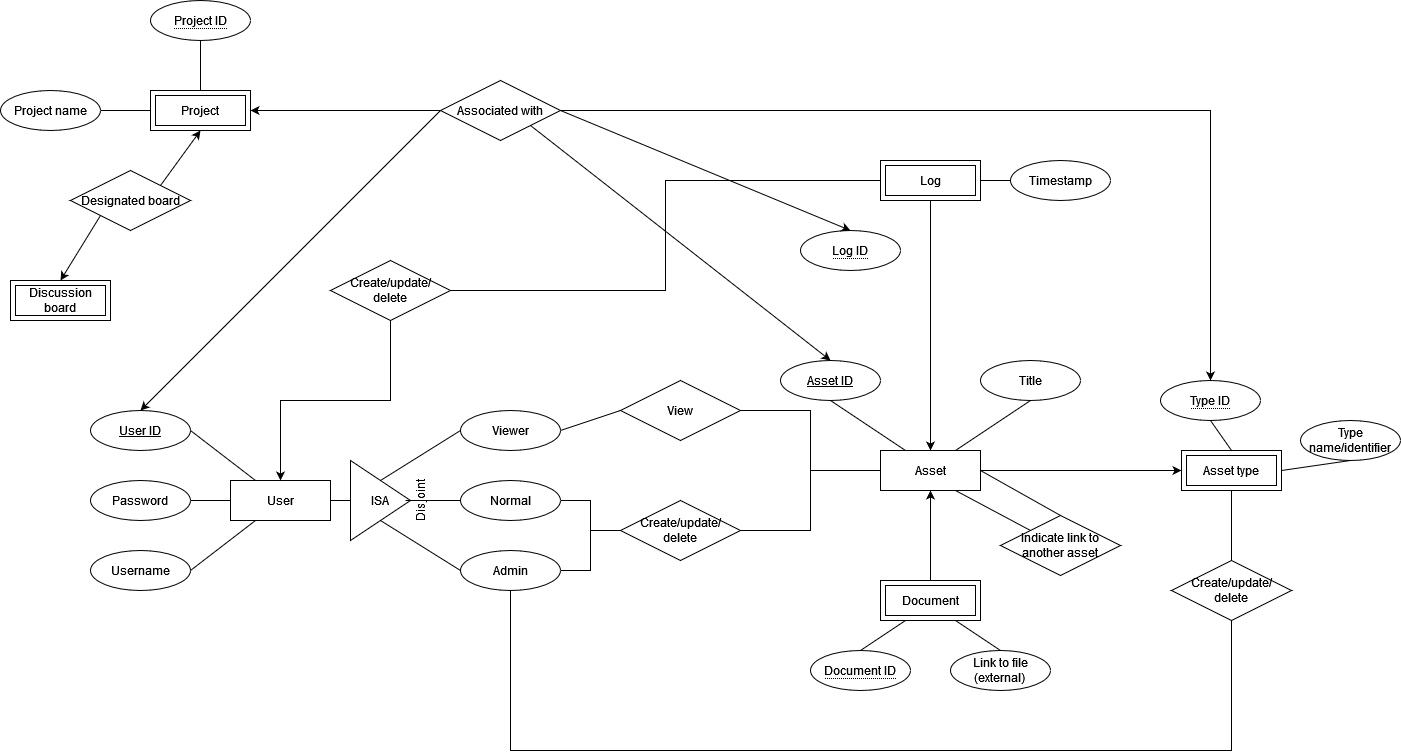

The diagram above was exported from draw.io. Its source (the exported page's mxGraphModel, read from the mxfile embedded in the PNG):
<mxGraphModel dx="1566" dy="2198" grid="1" gridSize="10" guides="1" tooltips="1" connect="1" arrows="1" fold="1" page="1" pageScale="1" pageWidth="827" pageHeight="1169" math="0" shadow="0">
  <root>
    <mxCell id="0" />
    <mxCell id="1" parent="0" />
    <mxCell id="rFi5uDWCLt6j4Qr21LTU-1" value="User" style="whiteSpace=wrap;html=1;align=center;" vertex="1" parent="1">
      <mxGeometry x="240" y="280" width="100" height="40" as="geometry" />
    </mxCell>
    <mxCell id="rFi5uDWCLt6j4Qr21LTU-2" value="Password" style="ellipse;whiteSpace=wrap;html=1;align=center;" vertex="1" parent="1">
      <mxGeometry x="100" y="280" width="100" height="40" as="geometry" />
    </mxCell>
    <mxCell id="rFi5uDWCLt6j4Qr21LTU-3" value="User ID" style="ellipse;whiteSpace=wrap;html=1;align=center;fontStyle=4;" vertex="1" parent="1">
      <mxGeometry x="100" y="210" width="100" height="40" as="geometry" />
    </mxCell>
    <mxCell id="rFi5uDWCLt6j4Qr21LTU-4" value="Username" style="ellipse;whiteSpace=wrap;html=1;align=center;" vertex="1" parent="1">
      <mxGeometry x="100" y="350" width="100" height="40" as="geometry" />
    </mxCell>
    <mxCell id="rFi5uDWCLt6j4Qr21LTU-6" value="" style="endArrow=none;html=1;rounded=0;exitX=1;exitY=0.5;exitDx=0;exitDy=0;entryX=0.25;entryY=1;entryDx=0;entryDy=0;" edge="1" parent="1" source="rFi5uDWCLt6j4Qr21LTU-4" target="rFi5uDWCLt6j4Qr21LTU-1">
      <mxGeometry relative="1" as="geometry">
        <mxPoint x="330" y="350" as="sourcePoint" />
        <mxPoint x="490" y="350" as="targetPoint" />
      </mxGeometry>
    </mxCell>
    <mxCell id="rFi5uDWCLt6j4Qr21LTU-7" value="" style="endArrow=none;html=1;rounded=0;exitX=1;exitY=0.5;exitDx=0;exitDy=0;entryX=0;entryY=0.5;entryDx=0;entryDy=0;" edge="1" parent="1" source="rFi5uDWCLt6j4Qr21LTU-2" target="rFi5uDWCLt6j4Qr21LTU-1">
      <mxGeometry relative="1" as="geometry">
        <mxPoint x="330" y="350" as="sourcePoint" />
        <mxPoint x="490" y="350" as="targetPoint" />
      </mxGeometry>
    </mxCell>
    <mxCell id="rFi5uDWCLt6j4Qr21LTU-8" value="" style="endArrow=none;html=1;rounded=0;exitX=1;exitY=0.5;exitDx=0;exitDy=0;entryX=0.25;entryY=0;entryDx=0;entryDy=0;" edge="1" parent="1" source="rFi5uDWCLt6j4Qr21LTU-3" target="rFi5uDWCLt6j4Qr21LTU-1">
      <mxGeometry relative="1" as="geometry">
        <mxPoint x="330" y="350" as="sourcePoint" />
        <mxPoint x="490" y="350" as="targetPoint" />
      </mxGeometry>
    </mxCell>
    <mxCell id="rFi5uDWCLt6j4Qr21LTU-9" value="ISA" style="triangle;whiteSpace=wrap;html=1;" vertex="1" parent="1">
      <mxGeometry x="360" y="260" width="60" height="80" as="geometry" />
    </mxCell>
    <mxCell id="rFi5uDWCLt6j4Qr21LTU-10" value="Disjoint" style="text;html=1;strokeColor=none;fillColor=none;align=center;verticalAlign=middle;whiteSpace=wrap;rounded=0;rotation=-90;" vertex="1" parent="1">
      <mxGeometry x="400" y="285" width="60" height="30" as="geometry" />
    </mxCell>
    <mxCell id="rFi5uDWCLt6j4Qr21LTU-11" value="Viewer" style="ellipse;whiteSpace=wrap;html=1;align=center;" vertex="1" parent="1">
      <mxGeometry x="470" y="210" width="100" height="40" as="geometry" />
    </mxCell>
    <mxCell id="rFi5uDWCLt6j4Qr21LTU-57" style="edgeStyle=orthogonalEdgeStyle;rounded=0;orthogonalLoop=1;jettySize=auto;html=1;entryX=0;entryY=0.5;entryDx=0;entryDy=0;endArrow=none;endFill=0;" edge="1" parent="1" source="rFi5uDWCLt6j4Qr21LTU-12" target="rFi5uDWCLt6j4Qr21LTU-19">
      <mxGeometry relative="1" as="geometry" />
    </mxCell>
    <mxCell id="rFi5uDWCLt6j4Qr21LTU-12" value="Normal" style="ellipse;whiteSpace=wrap;html=1;align=center;" vertex="1" parent="1">
      <mxGeometry x="470" y="280" width="100" height="40" as="geometry" />
    </mxCell>
    <mxCell id="rFi5uDWCLt6j4Qr21LTU-42" style="edgeStyle=orthogonalEdgeStyle;rounded=0;orthogonalLoop=1;jettySize=auto;html=1;entryX=0.5;entryY=1;entryDx=0;entryDy=0;endArrow=none;endFill=0;" edge="1" parent="1" source="rFi5uDWCLt6j4Qr21LTU-13" target="rFi5uDWCLt6j4Qr21LTU-41">
      <mxGeometry relative="1" as="geometry">
        <Array as="points">
          <mxPoint x="520" y="550" />
          <mxPoint x="1241" y="550" />
        </Array>
      </mxGeometry>
    </mxCell>
    <mxCell id="rFi5uDWCLt6j4Qr21LTU-55" style="edgeStyle=orthogonalEdgeStyle;rounded=0;orthogonalLoop=1;jettySize=auto;html=1;entryX=0;entryY=0.5;entryDx=0;entryDy=0;endArrow=none;endFill=0;" edge="1" parent="1" source="rFi5uDWCLt6j4Qr21LTU-13" target="rFi5uDWCLt6j4Qr21LTU-19">
      <mxGeometry relative="1" as="geometry" />
    </mxCell>
    <mxCell id="rFi5uDWCLt6j4Qr21LTU-13" value="Admin" style="ellipse;whiteSpace=wrap;html=1;align=center;" vertex="1" parent="1">
      <mxGeometry x="470" y="350" width="100" height="40" as="geometry" />
    </mxCell>
    <mxCell id="rFi5uDWCLt6j4Qr21LTU-14" value="" style="endArrow=none;html=1;rounded=0;exitX=0.5;exitY=0;exitDx=0;exitDy=0;entryX=0;entryY=0.5;entryDx=0;entryDy=0;" edge="1" parent="1" source="rFi5uDWCLt6j4Qr21LTU-10" target="rFi5uDWCLt6j4Qr21LTU-12">
      <mxGeometry relative="1" as="geometry">
        <mxPoint x="330" y="330" as="sourcePoint" />
        <mxPoint x="490" y="330" as="targetPoint" />
      </mxGeometry>
    </mxCell>
    <mxCell id="rFi5uDWCLt6j4Qr21LTU-15" value="" style="endArrow=none;html=1;rounded=0;exitX=0.5;exitY=0;exitDx=0;exitDy=0;entryX=0;entryY=0.5;entryDx=0;entryDy=0;" edge="1" parent="1" source="rFi5uDWCLt6j4Qr21LTU-9" target="rFi5uDWCLt6j4Qr21LTU-11">
      <mxGeometry relative="1" as="geometry">
        <mxPoint x="330" y="330" as="sourcePoint" />
        <mxPoint x="490" y="330" as="targetPoint" />
      </mxGeometry>
    </mxCell>
    <mxCell id="rFi5uDWCLt6j4Qr21LTU-16" value="" style="endArrow=none;html=1;rounded=0;exitX=0.5;exitY=1;exitDx=0;exitDy=0;entryX=0;entryY=0.5;entryDx=0;entryDy=0;" edge="1" parent="1" source="rFi5uDWCLt6j4Qr21LTU-9" target="rFi5uDWCLt6j4Qr21LTU-13">
      <mxGeometry relative="1" as="geometry">
        <mxPoint x="330" y="330" as="sourcePoint" />
        <mxPoint x="490" y="330" as="targetPoint" />
      </mxGeometry>
    </mxCell>
    <mxCell id="rFi5uDWCLt6j4Qr21LTU-17" value="" style="endArrow=none;html=1;rounded=0;exitX=1;exitY=0.5;exitDx=0;exitDy=0;entryX=0;entryY=0.5;entryDx=0;entryDy=0;" edge="1" parent="1" source="rFi5uDWCLt6j4Qr21LTU-1" target="rFi5uDWCLt6j4Qr21LTU-9">
      <mxGeometry relative="1" as="geometry">
        <mxPoint x="270" y="370" as="sourcePoint" />
        <mxPoint x="430" y="370" as="targetPoint" />
      </mxGeometry>
    </mxCell>
    <mxCell id="rFi5uDWCLt6j4Qr21LTU-45" style="edgeStyle=orthogonalEdgeStyle;rounded=0;orthogonalLoop=1;jettySize=auto;html=1;entryX=0;entryY=0.5;entryDx=0;entryDy=0;endArrow=none;endFill=0;" edge="1" parent="1" source="rFi5uDWCLt6j4Qr21LTU-18" target="rFi5uDWCLt6j4Qr21LTU-20">
      <mxGeometry relative="1" as="geometry" />
    </mxCell>
    <mxCell id="rFi5uDWCLt6j4Qr21LTU-18" value="View" style="shape=rhombus;perimeter=rhombusPerimeter;whiteSpace=wrap;html=1;align=center;" vertex="1" parent="1">
      <mxGeometry x="630" y="180" width="120" height="60" as="geometry" />
    </mxCell>
    <mxCell id="rFi5uDWCLt6j4Qr21LTU-46" style="edgeStyle=orthogonalEdgeStyle;rounded=0;orthogonalLoop=1;jettySize=auto;html=1;entryX=0;entryY=0.5;entryDx=0;entryDy=0;endArrow=none;endFill=0;" edge="1" parent="1" source="rFi5uDWCLt6j4Qr21LTU-19" target="rFi5uDWCLt6j4Qr21LTU-20">
      <mxGeometry relative="1" as="geometry" />
    </mxCell>
    <mxCell id="rFi5uDWCLt6j4Qr21LTU-19" value="&lt;div&gt;Create/update/&lt;/div&gt;&lt;div&gt;delete&lt;/div&gt;" style="shape=rhombus;perimeter=rhombusPerimeter;whiteSpace=wrap;html=1;align=center;" vertex="1" parent="1">
      <mxGeometry x="630" y="300" width="120" height="60" as="geometry" />
    </mxCell>
    <mxCell id="rFi5uDWCLt6j4Qr21LTU-51" style="edgeStyle=orthogonalEdgeStyle;rounded=0;orthogonalLoop=1;jettySize=auto;html=1;" edge="1" parent="1" source="rFi5uDWCLt6j4Qr21LTU-20" target="rFi5uDWCLt6j4Qr21LTU-38">
      <mxGeometry relative="1" as="geometry" />
    </mxCell>
    <mxCell id="rFi5uDWCLt6j4Qr21LTU-20" value="Asset" style="whiteSpace=wrap;html=1;align=center;" vertex="1" parent="1">
      <mxGeometry x="890" y="250" width="100" height="40" as="geometry" />
    </mxCell>
    <mxCell id="rFi5uDWCLt6j4Qr21LTU-29" style="edgeStyle=orthogonalEdgeStyle;rounded=0;orthogonalLoop=1;jettySize=auto;html=1;entryX=0.5;entryY=1;entryDx=0;entryDy=0;" edge="1" parent="1" source="rFi5uDWCLt6j4Qr21LTU-21" target="rFi5uDWCLt6j4Qr21LTU-20">
      <mxGeometry relative="1" as="geometry" />
    </mxCell>
    <mxCell id="rFi5uDWCLt6j4Qr21LTU-21" value="Document" style="shape=ext;margin=3;double=1;whiteSpace=wrap;html=1;align=center;" vertex="1" parent="1">
      <mxGeometry x="890" y="380" width="100" height="40" as="geometry" />
    </mxCell>
    <mxCell id="rFi5uDWCLt6j4Qr21LTU-23" value="&lt;div&gt;Link to file&lt;/div&gt;&lt;div&gt;(external)&lt;br&gt;&lt;/div&gt;" style="ellipse;whiteSpace=wrap;html=1;align=center;" vertex="1" parent="1">
      <mxGeometry x="960" y="450" width="100" height="40" as="geometry" />
    </mxCell>
    <mxCell id="rFi5uDWCLt6j4Qr21LTU-30" value="&lt;div&gt;Indicate link to&lt;/div&gt;&lt;div&gt;another asset&lt;br&gt;&lt;/div&gt;" style="shape=rhombus;perimeter=rhombusPerimeter;whiteSpace=wrap;html=1;align=center;" vertex="1" parent="1">
      <mxGeometry x="1010" y="315" width="120" height="60" as="geometry" />
    </mxCell>
    <mxCell id="rFi5uDWCLt6j4Qr21LTU-31" value="&lt;span style=&quot;border-bottom: 1px dotted&quot;&gt;Document ID&lt;br&gt;&lt;/span&gt;" style="ellipse;whiteSpace=wrap;html=1;align=center;" vertex="1" parent="1">
      <mxGeometry x="820" y="450" width="100" height="40" as="geometry" />
    </mxCell>
    <mxCell id="rFi5uDWCLt6j4Qr21LTU-32" value="" style="endArrow=none;html=1;rounded=0;exitX=0.25;exitY=1;exitDx=0;exitDy=0;entryX=0.5;entryY=0;entryDx=0;entryDy=0;" edge="1" parent="1" source="rFi5uDWCLt6j4Qr21LTU-21" target="rFi5uDWCLt6j4Qr21LTU-31">
      <mxGeometry relative="1" as="geometry">
        <mxPoint x="900" y="390" as="sourcePoint" />
        <mxPoint x="1060" y="390" as="targetPoint" />
      </mxGeometry>
    </mxCell>
    <mxCell id="rFi5uDWCLt6j4Qr21LTU-33" value="" style="endArrow=none;html=1;rounded=0;exitX=0.75;exitY=1;exitDx=0;exitDy=0;entryX=0.5;entryY=0;entryDx=0;entryDy=0;" edge="1" parent="1" source="rFi5uDWCLt6j4Qr21LTU-21" target="rFi5uDWCLt6j4Qr21LTU-23">
      <mxGeometry relative="1" as="geometry">
        <mxPoint x="900" y="390" as="sourcePoint" />
        <mxPoint x="1060" y="390" as="targetPoint" />
      </mxGeometry>
    </mxCell>
    <mxCell id="rFi5uDWCLt6j4Qr21LTU-34" value="" style="endArrow=none;html=1;rounded=0;exitX=0.75;exitY=1;exitDx=0;exitDy=0;entryX=0;entryY=0;entryDx=0;entryDy=0;" edge="1" parent="1" source="rFi5uDWCLt6j4Qr21LTU-20" target="rFi5uDWCLt6j4Qr21LTU-30">
      <mxGeometry relative="1" as="geometry">
        <mxPoint x="900" y="390" as="sourcePoint" />
        <mxPoint x="1060" y="390" as="targetPoint" />
      </mxGeometry>
    </mxCell>
    <mxCell id="rFi5uDWCLt6j4Qr21LTU-35" value="" style="endArrow=none;html=1;rounded=0;exitX=1;exitY=0.5;exitDx=0;exitDy=0;entryX=0.5;entryY=0;entryDx=0;entryDy=0;" edge="1" parent="1" source="rFi5uDWCLt6j4Qr21LTU-20" target="rFi5uDWCLt6j4Qr21LTU-30">
      <mxGeometry relative="1" as="geometry">
        <mxPoint x="900" y="390" as="sourcePoint" />
        <mxPoint x="1060" y="390" as="targetPoint" />
      </mxGeometry>
    </mxCell>
    <mxCell id="rFi5uDWCLt6j4Qr21LTU-36" value="Asset ID" style="ellipse;whiteSpace=wrap;html=1;align=center;fontStyle=4;" vertex="1" parent="1">
      <mxGeometry x="790" y="160" width="100" height="40" as="geometry" />
    </mxCell>
    <mxCell id="rFi5uDWCLt6j4Qr21LTU-37" value="Title" style="ellipse;whiteSpace=wrap;html=1;align=center;" vertex="1" parent="1">
      <mxGeometry x="990" y="160" width="100" height="40" as="geometry" />
    </mxCell>
    <mxCell id="rFi5uDWCLt6j4Qr21LTU-38" value="Asset type" style="shape=ext;margin=3;double=1;whiteSpace=wrap;html=1;align=center;" vertex="1" parent="1">
      <mxGeometry x="1191" y="250" width="100" height="40" as="geometry" />
    </mxCell>
    <mxCell id="rFi5uDWCLt6j4Qr21LTU-39" value="&lt;span style=&quot;border-bottom: 1px dotted&quot;&gt;Type ID&lt;/span&gt;" style="ellipse;whiteSpace=wrap;html=1;align=center;" vertex="1" parent="1">
      <mxGeometry x="1170" y="180" width="100" height="40" as="geometry" />
    </mxCell>
    <mxCell id="rFi5uDWCLt6j4Qr21LTU-40" value="Type name/identifier" style="ellipse;whiteSpace=wrap;html=1;align=center;" vertex="1" parent="1">
      <mxGeometry x="1310" y="220" width="100" height="40" as="geometry" />
    </mxCell>
    <mxCell id="rFi5uDWCLt6j4Qr21LTU-44" style="edgeStyle=orthogonalEdgeStyle;rounded=0;orthogonalLoop=1;jettySize=auto;html=1;entryX=0.5;entryY=1;entryDx=0;entryDy=0;endArrow=none;endFill=0;" edge="1" parent="1" source="rFi5uDWCLt6j4Qr21LTU-41" target="rFi5uDWCLt6j4Qr21LTU-38">
      <mxGeometry relative="1" as="geometry" />
    </mxCell>
    <mxCell id="rFi5uDWCLt6j4Qr21LTU-41" value="&lt;div&gt;Create/update/&lt;/div&gt;&lt;div&gt;delete&lt;/div&gt;" style="shape=rhombus;perimeter=rhombusPerimeter;whiteSpace=wrap;html=1;align=center;" vertex="1" parent="1">
      <mxGeometry x="1181" y="360" width="120" height="60" as="geometry" />
    </mxCell>
    <mxCell id="rFi5uDWCLt6j4Qr21LTU-47" value="" style="endArrow=none;html=1;rounded=0;exitX=1;exitY=0.5;exitDx=0;exitDy=0;entryX=0.5;entryY=1;entryDx=0;entryDy=0;" edge="1" parent="1" source="rFi5uDWCLt6j4Qr21LTU-38" target="rFi5uDWCLt6j4Qr21LTU-40">
      <mxGeometry relative="1" as="geometry">
        <mxPoint x="1000" y="370" as="sourcePoint" />
        <mxPoint x="1160" y="370" as="targetPoint" />
      </mxGeometry>
    </mxCell>
    <mxCell id="rFi5uDWCLt6j4Qr21LTU-48" value="" style="endArrow=none;html=1;rounded=0;exitX=0.5;exitY=0;exitDx=0;exitDy=0;entryX=0.5;entryY=1;entryDx=0;entryDy=0;" edge="1" parent="1" source="rFi5uDWCLt6j4Qr21LTU-38" target="rFi5uDWCLt6j4Qr21LTU-39">
      <mxGeometry relative="1" as="geometry">
        <mxPoint x="1000" y="370" as="sourcePoint" />
        <mxPoint x="1160" y="330" as="targetPoint" />
      </mxGeometry>
    </mxCell>
    <mxCell id="rFi5uDWCLt6j4Qr21LTU-49" value="" style="endArrow=none;html=1;rounded=0;exitX=0.5;exitY=1;exitDx=0;exitDy=0;entryX=0.25;entryY=0;entryDx=0;entryDy=0;" edge="1" parent="1" source="rFi5uDWCLt6j4Qr21LTU-36" target="rFi5uDWCLt6j4Qr21LTU-20">
      <mxGeometry relative="1" as="geometry">
        <mxPoint x="1000" y="300" as="sourcePoint" />
        <mxPoint x="1160" y="300" as="targetPoint" />
      </mxGeometry>
    </mxCell>
    <mxCell id="rFi5uDWCLt6j4Qr21LTU-50" value="" style="endArrow=none;html=1;rounded=0;entryX=0.5;entryY=1;entryDx=0;entryDy=0;exitX=0.75;exitY=0;exitDx=0;exitDy=0;" edge="1" parent="1" source="rFi5uDWCLt6j4Qr21LTU-20" target="rFi5uDWCLt6j4Qr21LTU-37">
      <mxGeometry relative="1" as="geometry">
        <mxPoint x="1000" y="300" as="sourcePoint" />
        <mxPoint x="1160" y="300" as="targetPoint" />
      </mxGeometry>
    </mxCell>
    <mxCell id="rFi5uDWCLt6j4Qr21LTU-52" value="" style="endArrow=none;html=1;rounded=0;exitX=1;exitY=0.5;exitDx=0;exitDy=0;entryX=0;entryY=0.5;entryDx=0;entryDy=0;" edge="1" parent="1" source="rFi5uDWCLt6j4Qr21LTU-11" target="rFi5uDWCLt6j4Qr21LTU-18">
      <mxGeometry relative="1" as="geometry">
        <mxPoint x="550" y="350" as="sourcePoint" />
        <mxPoint x="710" y="350" as="targetPoint" />
      </mxGeometry>
    </mxCell>
    <mxCell id="rFi5uDWCLt6j4Qr21LTU-65" style="edgeStyle=orthogonalEdgeStyle;rounded=0;orthogonalLoop=1;jettySize=auto;html=1;entryX=0.5;entryY=0;entryDx=0;entryDy=0;" edge="1" parent="1" source="rFi5uDWCLt6j4Qr21LTU-58" target="rFi5uDWCLt6j4Qr21LTU-1">
      <mxGeometry relative="1" as="geometry" />
    </mxCell>
    <mxCell id="rFi5uDWCLt6j4Qr21LTU-66" style="edgeStyle=orthogonalEdgeStyle;rounded=0;orthogonalLoop=1;jettySize=auto;html=1;entryX=0;entryY=0.5;entryDx=0;entryDy=0;endArrow=none;endFill=0;" edge="1" parent="1" source="rFi5uDWCLt6j4Qr21LTU-58" target="rFi5uDWCLt6j4Qr21LTU-60">
      <mxGeometry relative="1" as="geometry" />
    </mxCell>
    <mxCell id="rFi5uDWCLt6j4Qr21LTU-58" value="&lt;div&gt;Create/update/&lt;/div&gt;&lt;div&gt;delete&lt;/div&gt;" style="shape=rhombus;perimeter=rhombusPerimeter;whiteSpace=wrap;html=1;align=center;" vertex="1" parent="1">
      <mxGeometry x="340" y="60" width="120" height="60" as="geometry" />
    </mxCell>
    <mxCell id="rFi5uDWCLt6j4Qr21LTU-63" style="edgeStyle=orthogonalEdgeStyle;rounded=0;orthogonalLoop=1;jettySize=auto;html=1;entryX=0.5;entryY=0;entryDx=0;entryDy=0;" edge="1" parent="1" source="rFi5uDWCLt6j4Qr21LTU-60" target="rFi5uDWCLt6j4Qr21LTU-20">
      <mxGeometry relative="1" as="geometry" />
    </mxCell>
    <mxCell id="rFi5uDWCLt6j4Qr21LTU-85" style="edgeStyle=orthogonalEdgeStyle;rounded=0;orthogonalLoop=1;jettySize=auto;html=1;entryX=0;entryY=0.5;entryDx=0;entryDy=0;endArrow=none;endFill=0;" edge="1" parent="1" source="rFi5uDWCLt6j4Qr21LTU-60" target="rFi5uDWCLt6j4Qr21LTU-62">
      <mxGeometry relative="1" as="geometry" />
    </mxCell>
    <mxCell id="rFi5uDWCLt6j4Qr21LTU-60" value="Log" style="shape=ext;margin=3;double=1;whiteSpace=wrap;html=1;align=center;" vertex="1" parent="1">
      <mxGeometry x="890" y="-40" width="100" height="40" as="geometry" />
    </mxCell>
    <mxCell id="rFi5uDWCLt6j4Qr21LTU-61" value="&lt;span style=&quot;border-bottom: 1px dotted&quot;&gt;Log ID&lt;br&gt;&lt;/span&gt;" style="ellipse;whiteSpace=wrap;html=1;align=center;" vertex="1" parent="1">
      <mxGeometry x="810" y="30" width="100" height="40" as="geometry" />
    </mxCell>
    <mxCell id="rFi5uDWCLt6j4Qr21LTU-62" value="Timestamp" style="ellipse;whiteSpace=wrap;html=1;align=center;" vertex="1" parent="1">
      <mxGeometry x="1020" y="-40" width="100" height="40" as="geometry" />
    </mxCell>
    <mxCell id="rFi5uDWCLt6j4Qr21LTU-74" style="edgeStyle=orthogonalEdgeStyle;rounded=0;orthogonalLoop=1;jettySize=auto;html=1;entryX=0.5;entryY=0;entryDx=0;entryDy=0;" edge="1" parent="1" source="rFi5uDWCLt6j4Qr21LTU-67" target="rFi5uDWCLt6j4Qr21LTU-39">
      <mxGeometry relative="1" as="geometry" />
    </mxCell>
    <mxCell id="rFi5uDWCLt6j4Qr21LTU-78" style="edgeStyle=orthogonalEdgeStyle;rounded=0;orthogonalLoop=1;jettySize=auto;html=1;entryX=1;entryY=0.5;entryDx=0;entryDy=0;" edge="1" parent="1" source="rFi5uDWCLt6j4Qr21LTU-67" target="rFi5uDWCLt6j4Qr21LTU-75">
      <mxGeometry relative="1" as="geometry" />
    </mxCell>
    <mxCell id="rFi5uDWCLt6j4Qr21LTU-67" value="Associated with" style="shape=rhombus;perimeter=rhombusPerimeter;whiteSpace=wrap;html=1;align=center;" vertex="1" parent="1">
      <mxGeometry x="450" y="-120" width="120" height="60" as="geometry" />
    </mxCell>
    <mxCell id="rFi5uDWCLt6j4Qr21LTU-71" value="" style="endArrow=classic;html=1;rounded=0;exitX=1;exitY=1;exitDx=0;exitDy=0;entryX=0.5;entryY=0;entryDx=0;entryDy=0;endFill=1;" edge="1" parent="1" source="rFi5uDWCLt6j4Qr21LTU-67" target="rFi5uDWCLt6j4Qr21LTU-36">
      <mxGeometry relative="1" as="geometry">
        <mxPoint x="660" y="160" as="sourcePoint" />
        <mxPoint x="820" y="160" as="targetPoint" />
      </mxGeometry>
    </mxCell>
    <mxCell id="rFi5uDWCLt6j4Qr21LTU-72" value="" style="endArrow=classic;html=1;rounded=0;exitX=0;exitY=0.5;exitDx=0;exitDy=0;entryX=0.5;entryY=0;entryDx=0;entryDy=0;endFill=1;" edge="1" parent="1" source="rFi5uDWCLt6j4Qr21LTU-67" target="rFi5uDWCLt6j4Qr21LTU-3">
      <mxGeometry relative="1" as="geometry">
        <mxPoint x="530" y="160" as="sourcePoint" />
        <mxPoint x="690" y="160" as="targetPoint" />
      </mxGeometry>
    </mxCell>
    <mxCell id="rFi5uDWCLt6j4Qr21LTU-73" value="" style="endArrow=classic;html=1;rounded=0;exitX=1;exitY=0.5;exitDx=0;exitDy=0;entryX=0.5;entryY=0;entryDx=0;entryDy=0;endFill=1;" edge="1" parent="1" source="rFi5uDWCLt6j4Qr21LTU-67" target="rFi5uDWCLt6j4Qr21LTU-61">
      <mxGeometry relative="1" as="geometry">
        <mxPoint x="530" y="160" as="sourcePoint" />
        <mxPoint x="690" y="160" as="targetPoint" />
      </mxGeometry>
    </mxCell>
    <mxCell id="rFi5uDWCLt6j4Qr21LTU-79" value="" style="edgeStyle=orthogonalEdgeStyle;rounded=0;orthogonalLoop=1;jettySize=auto;html=1;endArrow=none;endFill=0;" edge="1" parent="1" source="rFi5uDWCLt6j4Qr21LTU-75" target="rFi5uDWCLt6j4Qr21LTU-76">
      <mxGeometry relative="1" as="geometry" />
    </mxCell>
    <mxCell id="rFi5uDWCLt6j4Qr21LTU-80" style="edgeStyle=orthogonalEdgeStyle;rounded=0;orthogonalLoop=1;jettySize=auto;html=1;entryX=1;entryY=0.5;entryDx=0;entryDy=0;endArrow=none;endFill=0;" edge="1" parent="1" source="rFi5uDWCLt6j4Qr21LTU-75" target="rFi5uDWCLt6j4Qr21LTU-77">
      <mxGeometry relative="1" as="geometry" />
    </mxCell>
    <mxCell id="rFi5uDWCLt6j4Qr21LTU-75" value="Project" style="shape=ext;margin=3;double=1;whiteSpace=wrap;html=1;align=center;" vertex="1" parent="1">
      <mxGeometry x="160" y="-110" width="100" height="40" as="geometry" />
    </mxCell>
    <mxCell id="rFi5uDWCLt6j4Qr21LTU-76" value="&lt;span style=&quot;border-bottom: 1px dotted&quot;&gt;Project ID&lt;/span&gt;" style="ellipse;whiteSpace=wrap;html=1;align=center;" vertex="1" parent="1">
      <mxGeometry x="160" y="-200" width="100" height="40" as="geometry" />
    </mxCell>
    <mxCell id="rFi5uDWCLt6j4Qr21LTU-77" value="Project name" style="ellipse;whiteSpace=wrap;html=1;align=center;" vertex="1" parent="1">
      <mxGeometry x="10" y="-110" width="100" height="40" as="geometry" />
    </mxCell>
    <mxCell id="rFi5uDWCLt6j4Qr21LTU-81" value="Designated board" style="shape=rhombus;perimeter=rhombusPerimeter;whiteSpace=wrap;html=1;align=center;" vertex="1" parent="1">
      <mxGeometry x="80" y="-30" width="120" height="60" as="geometry" />
    </mxCell>
    <mxCell id="rFi5uDWCLt6j4Qr21LTU-82" value="Discussion board" style="shape=ext;margin=3;double=1;whiteSpace=wrap;html=1;align=center;" vertex="1" parent="1">
      <mxGeometry x="20" y="80" width="100" height="40" as="geometry" />
    </mxCell>
    <mxCell id="rFi5uDWCLt6j4Qr21LTU-83" value="" style="endArrow=classic;html=1;rounded=0;exitX=0;exitY=1;exitDx=0;exitDy=0;entryX=0.5;entryY=0;entryDx=0;entryDy=0;endFill=1;" edge="1" parent="1" source="rFi5uDWCLt6j4Qr21LTU-81" target="rFi5uDWCLt6j4Qr21LTU-82">
      <mxGeometry relative="1" as="geometry">
        <mxPoint x="150" y="160" as="sourcePoint" />
        <mxPoint x="310" y="160" as="targetPoint" />
      </mxGeometry>
    </mxCell>
    <mxCell id="rFi5uDWCLt6j4Qr21LTU-84" value="" style="endArrow=classic;html=1;rounded=0;exitX=1;exitY=0;exitDx=0;exitDy=0;entryX=0.5;entryY=1;entryDx=0;entryDy=0;endFill=1;" edge="1" parent="1" source="rFi5uDWCLt6j4Qr21LTU-81" target="rFi5uDWCLt6j4Qr21LTU-75">
      <mxGeometry relative="1" as="geometry">
        <mxPoint x="150" y="160" as="sourcePoint" />
        <mxPoint x="310" y="160" as="targetPoint" />
      </mxGeometry>
    </mxCell>
  </root>
</mxGraphModel>